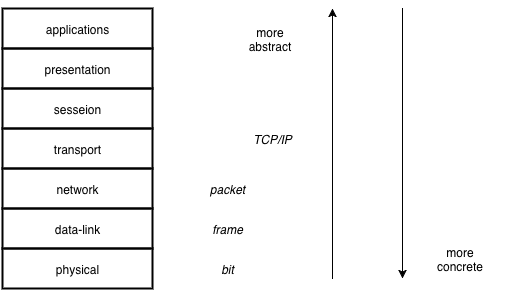

The diagram above was exported from draw.io. Its source (the exported page's mxGraphModel, read from the mxfile embedded in the PNG):
<mxGraphModel dx="630" dy="563" grid="1" gridSize="10" guides="1" tooltips="1" connect="1" fold="1" page="1" pageScale="1" pageWidth="826" pageHeight="1169" background="none" math="0">
  <root>
    <mxCell id="0" />
    <mxCell id="1" parent="0" />
    <mxCell id="2" value="applications" style="whiteSpace=wrap;html=1;strokeColor=#000000;strokeWidth=2;fillColor=none;" parent="1" vertex="1">
      <mxGeometry x="30" y="30" width="150" height="40" as="geometry" />
    </mxCell>
    <mxCell id="3" value="presentation" style="whiteSpace=wrap;html=1;strokeColor=#000000;strokeWidth=2;fillColor=none;" parent="1" vertex="1">
      <mxGeometry x="30" y="70" width="150" height="40" as="geometry" />
    </mxCell>
    <mxCell id="4" value="sesseion" style="whiteSpace=wrap;html=1;strokeColor=#000000;strokeWidth=2;fillColor=none;" parent="1" vertex="1">
      <mxGeometry x="30" y="110" width="150" height="40" as="geometry" />
    </mxCell>
    <mxCell id="6" value="transport" style="whiteSpace=wrap;html=1;strokeColor=#000000;strokeWidth=2;fillColor=none;" vertex="1" parent="1">
      <mxGeometry x="30" y="150" width="150" height="40" as="geometry" />
    </mxCell>
    <mxCell id="7" value="network" style="whiteSpace=wrap;html=1;strokeColor=#000000;strokeWidth=2;fillColor=none;" vertex="1" parent="1">
      <mxGeometry x="30" y="190" width="150" height="40" as="geometry" />
    </mxCell>
    <mxCell id="8" value="data-link" style="whiteSpace=wrap;html=1;strokeColor=#000000;strokeWidth=2;fillColor=none;" vertex="1" parent="1">
      <mxGeometry x="30" y="230" width="150" height="40" as="geometry" />
    </mxCell>
    <mxCell id="9" value="physical" style="whiteSpace=wrap;html=1;strokeColor=#000000;strokeWidth=2;fillColor=none;" vertex="1" parent="1">
      <mxGeometry x="30" y="270" width="150" height="40" as="geometry" />
    </mxCell>
    <mxCell id="11" value="&lt;i&gt;bit&lt;/i&gt;" style="text;html=1;strokeColor=none;fillColor=none;align=center;verticalAlign=middle;whiteSpace=wrap;overflow=hidden;" vertex="1" parent="1">
      <mxGeometry x="210" y="270" width="90" height="40" as="geometry" />
    </mxCell>
    <mxCell id="12" value="&lt;i&gt;frame&lt;/i&gt;" style="text;html=1;strokeColor=none;fillColor=none;align=center;verticalAlign=middle;whiteSpace=wrap;overflow=hidden;" vertex="1" parent="1">
      <mxGeometry x="210" y="230" width="90" height="40" as="geometry" />
    </mxCell>
    <mxCell id="13" value="&lt;i&gt;packet&lt;/i&gt;" style="text;html=1;strokeColor=none;fillColor=none;align=center;verticalAlign=middle;whiteSpace=wrap;overflow=hidden;" vertex="1" parent="1">
      <mxGeometry x="210" y="190" width="90" height="40" as="geometry" />
    </mxCell>
    <mxCell id="14" value="" style="endArrow=classic;html=1;" edge="1" parent="1">
      <mxGeometry width="50" height="50" relative="1" as="geometry">
        <mxPoint x="360" y="300" as="sourcePoint" />
        <mxPoint x="360" y="30" as="targetPoint" />
      </mxGeometry>
    </mxCell>
    <mxCell id="16" value="&lt;i&gt;TCP/IP&lt;/i&gt;" style="text;html=1;strokeColor=none;fillColor=none;align=center;verticalAlign=middle;whiteSpace=wrap;overflow=hidden;" vertex="1" parent="1">
      <mxGeometry x="255" y="140" width="90" height="40" as="geometry" />
    </mxCell>
    <mxCell id="17" value="more&lt;br&gt;abstract" style="text;html=1;strokeColor=none;fillColor=none;align=center;verticalAlign=middle;whiteSpace=wrap;overflow=hidden;" vertex="1" parent="1">
      <mxGeometry x="250" y="40" width="95" height="40" as="geometry" />
    </mxCell>
    <mxCell id="18" value="more&lt;br&gt;concrete" style="text;html=1;strokeColor=none;fillColor=none;align=center;verticalAlign=middle;whiteSpace=wrap;overflow=hidden;" vertex="1" parent="1">
      <mxGeometry x="440" y="260" width="95" height="40" as="geometry" />
    </mxCell>
    <mxCell id="19" value="" style="endArrow=classic;html=1;" edge="1" parent="1">
      <mxGeometry x="390" y="-20" width="50" height="50" as="geometry">
        <mxPoint x="430" y="30" as="sourcePoint" />
        <mxPoint x="430" y="300" as="targetPoint" />
      </mxGeometry>
    </mxCell>
  </root>
</mxGraphModel>